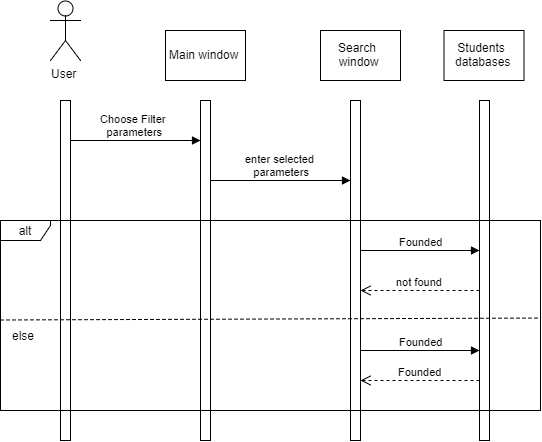

The diagram above was exported from draw.io. Its source (the exported page's mxGraphModel, read from the mxfile embedded in the PNG):
<mxGraphModel dx="2015" dy="716" grid="1" gridSize="10" guides="1" tooltips="1" connect="1" arrows="1" fold="1" page="1" pageScale="1" pageWidth="827" pageHeight="1169" math="0" shadow="0">
  <root>
    <mxCell id="xaQ0s5CEwgm8zVaLzOb_-0" />
    <mxCell id="xaQ0s5CEwgm8zVaLzOb_-1" parent="xaQ0s5CEwgm8zVaLzOb_-0" />
    <mxCell id="fJjLTVf9ZeYL4xFBycDo-0" value="User&lt;br&gt;" style="shape=umlActor;verticalLabelPosition=bottom;labelBackgroundColor=#ffffff;verticalAlign=top;html=1;outlineConnect=0;" vertex="1" parent="xaQ0s5CEwgm8zVaLzOb_-1">
      <mxGeometry x="20" y="30" width="30" height="60" as="geometry" />
    </mxCell>
    <mxCell id="fJjLTVf9ZeYL4xFBycDo-1" value="" style="html=1;points=[];perimeter=orthogonalPerimeter;" vertex="1" parent="xaQ0s5CEwgm8zVaLzOb_-1">
      <mxGeometry x="30" y="130" width="10" height="340" as="geometry" />
    </mxCell>
    <mxCell id="Nq8v3oukKBuCOchP4us5-0" value="Main window" style="html=1;" vertex="1" parent="xaQ0s5CEwgm8zVaLzOb_-1">
      <mxGeometry x="135" y="60" width="80" height="50" as="geometry" />
    </mxCell>
    <mxCell id="Nq8v3oukKBuCOchP4us5-1" value="" style="html=1;points=[];perimeter=orthogonalPerimeter;" vertex="1" parent="xaQ0s5CEwgm8zVaLzOb_-1">
      <mxGeometry x="170" y="130" width="10" height="340" as="geometry" />
    </mxCell>
    <mxCell id="Nq8v3oukKBuCOchP4us5-2" value="Choose Filter &lt;br&gt;parameters" style="html=1;verticalAlign=bottom;endArrow=block;" edge="1" parent="xaQ0s5CEwgm8zVaLzOb_-1" target="Nq8v3oukKBuCOchP4us5-1">
      <mxGeometry width="80" relative="1" as="geometry">
        <mxPoint x="40" y="170" as="sourcePoint" />
        <mxPoint x="120" y="170" as="targetPoint" />
      </mxGeometry>
    </mxCell>
    <mxCell id="Nq8v3oukKBuCOchP4us5-4" value="Search&amp;nbsp;&lt;br&gt;window&lt;br&gt;" style="html=1;" vertex="1" parent="xaQ0s5CEwgm8zVaLzOb_-1">
      <mxGeometry x="290" y="60" width="80" height="50" as="geometry" />
    </mxCell>
    <mxCell id="Nq8v3oukKBuCOchP4us5-5" value="" style="html=1;points=[];perimeter=orthogonalPerimeter;" vertex="1" parent="xaQ0s5CEwgm8zVaLzOb_-1">
      <mxGeometry x="320" y="130" width="10" height="340" as="geometry" />
    </mxCell>
    <mxCell id="Nq8v3oukKBuCOchP4us5-6" value="enter selected &lt;br&gt;parameters" style="html=1;verticalAlign=bottom;endArrow=block;" edge="1" parent="xaQ0s5CEwgm8zVaLzOb_-1" target="Nq8v3oukKBuCOchP4us5-5">
      <mxGeometry width="80" relative="1" as="geometry">
        <mxPoint x="179.9999999999999" y="210" as="sourcePoint" />
        <mxPoint x="309.9999999999999" y="210" as="targetPoint" />
      </mxGeometry>
    </mxCell>
    <mxCell id="Nq8v3oukKBuCOchP4us5-8" value="Students&amp;nbsp;&lt;br&gt;databases&lt;br&gt;" style="html=1;" vertex="1" parent="xaQ0s5CEwgm8zVaLzOb_-1">
      <mxGeometry x="413.5" y="60" width="80" height="50" as="geometry" />
    </mxCell>
    <mxCell id="Nq8v3oukKBuCOchP4us5-9" value="" style="html=1;points=[];perimeter=orthogonalPerimeter;" vertex="1" parent="xaQ0s5CEwgm8zVaLzOb_-1">
      <mxGeometry x="449" y="130" width="10" height="340" as="geometry" />
    </mxCell>
    <mxCell id="Nq8v3oukKBuCOchP4us5-10" value="Founded" style="html=1;verticalAlign=bottom;endArrow=block;" edge="1" parent="xaQ0s5CEwgm8zVaLzOb_-1" target="Nq8v3oukKBuCOchP4us5-9">
      <mxGeometry width="80" relative="1" as="geometry">
        <mxPoint x="330" y="380" as="sourcePoint" />
        <mxPoint x="410" y="380" as="targetPoint" />
      </mxGeometry>
    </mxCell>
    <mxCell id="_NJL-lxNNbjs9rVkln7T-0" value="alt&lt;br&gt;" style="shape=umlFrame;whiteSpace=wrap;html=1;width=50;height=20;" vertex="1" parent="xaQ0s5CEwgm8zVaLzOb_-1">
      <mxGeometry x="-30" y="250" width="540" height="190" as="geometry" />
    </mxCell>
    <mxCell id="_NJL-lxNNbjs9rVkln7T-1" value="" style="endArrow=none;dashed=1;html=1;entryX=1;entryY=0.516;entryDx=0;entryDy=0;entryPerimeter=0;" edge="1" parent="xaQ0s5CEwgm8zVaLzOb_-1" target="_NJL-lxNNbjs9rVkln7T-0">
      <mxGeometry width="50" height="50" relative="1" as="geometry">
        <mxPoint x="-30" y="349.5" as="sourcePoint" />
        <mxPoint x="500" y="349" as="targetPoint" />
      </mxGeometry>
    </mxCell>
    <mxCell id="_NJL-lxNNbjs9rVkln7T-2" value="Founded" style="html=1;verticalAlign=bottom;endArrow=block;" edge="1" parent="xaQ0s5CEwgm8zVaLzOb_-1" target="Nq8v3oukKBuCOchP4us5-9">
      <mxGeometry width="80" relative="1" as="geometry">
        <mxPoint x="330" y="280" as="sourcePoint" />
        <mxPoint x="409.9999999999998" y="280" as="targetPoint" />
      </mxGeometry>
    </mxCell>
    <mxCell id="_NJL-lxNNbjs9rVkln7T-3" value="not found" style="html=1;verticalAlign=bottom;endArrow=open;dashed=1;endSize=8;" edge="1" parent="xaQ0s5CEwgm8zVaLzOb_-1" target="Nq8v3oukKBuCOchP4us5-5">
      <mxGeometry relative="1" as="geometry">
        <mxPoint x="449" y="320" as="sourcePoint" />
        <mxPoint x="369" y="320" as="targetPoint" />
      </mxGeometry>
    </mxCell>
    <mxCell id="_NJL-lxNNbjs9rVkln7T-4" value="else" style="text;html=1;resizable=0;points=[];autosize=1;align=left;verticalAlign=top;spacingTop=-4;" vertex="1" parent="xaQ0s5CEwgm8zVaLzOb_-1">
      <mxGeometry x="-20" y="356" width="40" height="20" as="geometry" />
    </mxCell>
    <mxCell id="_NJL-lxNNbjs9rVkln7T-5" value="Founded" style="html=1;verticalAlign=bottom;endArrow=open;dashed=1;endSize=8;" edge="1" parent="xaQ0s5CEwgm8zVaLzOb_-1" target="Nq8v3oukKBuCOchP4us5-5">
      <mxGeometry relative="1" as="geometry">
        <mxPoint x="449" y="410" as="sourcePoint" />
        <mxPoint x="369" y="410" as="targetPoint" />
      </mxGeometry>
    </mxCell>
  </root>
</mxGraphModel>